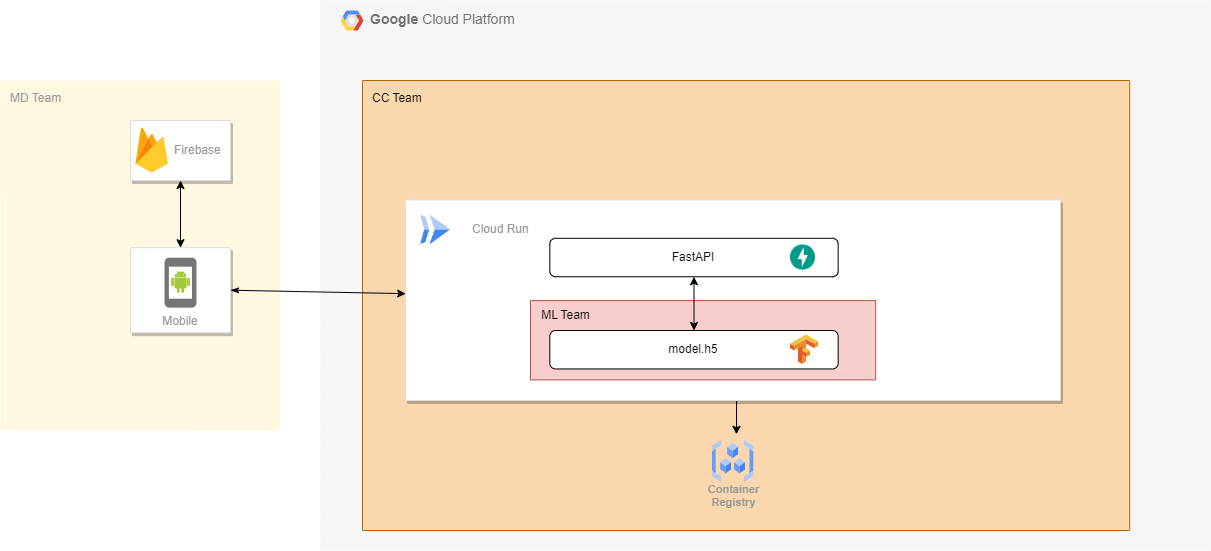

The diagram above was exported from draw.io. Its source (the exported page's mxGraphModel, read from the mxfile embedded in the PNG):
<mxGraphModel dx="1615" dy="894" grid="1" gridSize="10" guides="1" tooltips="1" connect="1" arrows="1" fold="1" page="1" pageScale="1" pageWidth="1169" pageHeight="827" background="none" math="0" shadow="0">
  <root>
    <mxCell id="0" />
    <mxCell id="1" parent="0" />
    <mxCell id="I6iS2AK3G8qErZeYATLJ-25" value="MD Team" style="sketch=0;points=[[0,0,0],[0.25,0,0],[0.5,0,0],[0.75,0,0],[1,0,0],[1,0.25,0],[1,0.5,0],[1,0.75,0],[1,1,0],[0.75,1,0],[0.5,1,0],[0.25,1,0],[0,1,0],[0,0.75,0],[0,0.5,0],[0,0.25,0]];rounded=1;absoluteArcSize=1;arcSize=2;html=1;strokeColor=none;gradientColor=none;shadow=0;dashed=0;fontSize=12;fontColor=#9E9E9E;align=left;verticalAlign=top;spacing=10;spacingTop=-4;whiteSpace=wrap;fillColor=#FFF8E1;" parent="1" vertex="1">
      <mxGeometry x="40" y="220" width="280" height="350" as="geometry" />
    </mxCell>
    <mxCell id="6" value="Mobile" style="strokeColor=#dddddd;fillColor=#ffffff;shadow=1;strokeWidth=1;rounded=1;absoluteArcSize=1;arcSize=2;labelPosition=center;verticalLabelPosition=middle;align=center;verticalAlign=bottom;spacingLeft=0;fontColor=#999999;fontSize=12;whiteSpace=wrap;spacingBottom=2;html=1;" parent="1" vertex="1">
      <mxGeometry x="170" y="387.19" width="100" height="85" as="geometry" />
    </mxCell>
    <mxCell id="7" value="" style="dashed=0;html=1;fillColor=#757575;strokeColor=none;shape=mxgraph.gcp2.phone;part=1;" parent="6" vertex="1">
      <mxGeometry x="0.5" width="32" height="50" relative="1" as="geometry">
        <mxPoint x="-16" y="10" as="offset" />
      </mxGeometry>
    </mxCell>
    <mxCell id="AJQwhDzRJEzTwkODowF4-19" value="" style="dashed=0;outlineConnect=0;html=1;align=center;labelPosition=center;verticalLabelPosition=bottom;verticalAlign=top;shape=mxgraph.weblogos.android;fillColor=#A4CA39;strokeColor=none" vertex="1" parent="6">
      <mxGeometry x="40.599999999999994" y="22.340000000000032" width="18.8" height="22.89" as="geometry" />
    </mxCell>
    <mxCell id="fIiZY7_Z0vQ71RZuHXnM-40" value="&lt;b&gt;Google &lt;/b&gt;Cloud Platform" style="fillColor=#F6F6F6;strokeColor=none;shadow=0;gradientColor=none;fontSize=14;align=left;spacing=10;fontColor=#717171;9E9E9E;verticalAlign=top;spacingTop=-4;fontStyle=0;spacingLeft=40;html=1;" parent="1" vertex="1">
      <mxGeometry x="360" y="140" width="890" height="550" as="geometry" />
    </mxCell>
    <mxCell id="fIiZY7_Z0vQ71RZuHXnM-41" value="" style="shape=mxgraph.gcp2.google_cloud_platform;fillColor=#F6F6F6;strokeColor=none;shadow=0;gradientColor=none;" parent="fIiZY7_Z0vQ71RZuHXnM-40" vertex="1">
      <mxGeometry width="23" height="20" relative="1" as="geometry">
        <mxPoint x="20" y="10" as="offset" />
      </mxGeometry>
    </mxCell>
    <mxCell id="fIiZY7_Z0vQ71RZuHXnM-42" value="CC Team" style="sketch=0;points=[[0,0,0],[0.25,0,0],[0.5,0,0],[0.75,0,0],[1,0,0],[1,0.25,0],[1,0.5,0],[1,0.75,0],[1,1,0],[0.75,1,0],[0.5,1,0],[0.25,1,0],[0,1,0],[0,0.75,0],[0,0.5,0],[0,0.25,0]];rounded=1;absoluteArcSize=1;arcSize=2;html=1;strokeColor=#d79b00;shadow=0;dashed=0;fontSize=12;align=left;verticalAlign=top;spacing=10;spacingTop=-4;whiteSpace=wrap;fillColor=#ffe6cc;" parent="fIiZY7_Z0vQ71RZuHXnM-40" vertex="1">
      <mxGeometry x="12.194711538461538" y="28.565624999999997" width="817.9014423076923" height="494.126875" as="geometry" />
    </mxCell>
    <mxCell id="fIiZY7_Z0vQ71RZuHXnM-43" style="edgeStyle=orthogonalEdgeStyle;rounded=0;orthogonalLoop=1;jettySize=auto;html=1;exitX=0.5;exitY=1;exitDx=0;exitDy=0;entryX=0.5;entryY=0;entryDx=0;entryDy=0;startArrow=classic;startFill=1;" parent="fIiZY7_Z0vQ71RZuHXnM-40" source="fIiZY7_Z0vQ71RZuHXnM-44" target="fIiZY7_Z0vQ71RZuHXnM-53" edge="1">
      <mxGeometry relative="1" as="geometry" />
    </mxCell>
    <mxCell id="fIiZY7_Z0vQ71RZuHXnM-44" value="" style="strokeColor=#dddddd;shadow=1;strokeWidth=1;rounded=1;absoluteArcSize=1;arcSize=2;" parent="fIiZY7_Z0vQ71RZuHXnM-40" vertex="1">
      <mxGeometry x="111.25" y="205.473125" width="435.6207692307692" height="159.68562500000002" as="geometry" />
    </mxCell>
    <mxCell id="fIiZY7_Z0vQ71RZuHXnM-56" value="ML Team" style="sketch=0;points=[[0,0,0],[0.25,0,0],[0.5,0,0],[0.75,0,0],[1,0,0],[1,0.25,0],[1,0.5,0],[1,0.75,0],[1,1,0],[0.75,1,0],[0.5,1,0],[0.25,1,0],[0,1,0],[0,0.75,0],[0,0.5,0],[0,0.25,0]];rounded=1;absoluteArcSize=1;arcSize=2;html=1;strokeColor=#9673a6;shadow=0;dashed=0;fontSize=12;align=left;verticalAlign=top;spacing=10;spacingTop=-4;whiteSpace=wrap;fillColor=#e1d5e7;" parent="fIiZY7_Z0vQ71RZuHXnM-44" vertex="1">
      <mxGeometry x="51.34615384615385" y="82.50000000000001" width="325.80846153846153" height="54.71125000000001" as="geometry" />
    </mxCell>
    <mxCell id="fIiZY7_Z0vQ71RZuHXnM-45" value="Cloud Run" style="editableCssRules=.*;html=1;fontColor=#999999;shape=image;verticalLabelPosition=middle;labelBackgroundColor=#ffffff;verticalAlign=middle;labelPosition=right;align=left;spacingLeft=20;part=1;points=[];imageAspect=0;image=data:image/svg+xml,(base64 omitted: 656 chars);" parent="fIiZY7_Z0vQ71RZuHXnM-44" vertex="1">
      <mxGeometry width="30" height="30" relative="1" as="geometry">
        <mxPoint x="15" y="15" as="offset" />
      </mxGeometry>
    </mxCell>
    <mxCell id="fIiZY7_Z0vQ71RZuHXnM-46" value="Hapi.js" style="rounded=1;whiteSpace=wrap;html=1;" parent="fIiZY7_Z0vQ71RZuHXnM-44" vertex="1">
      <mxGeometry x="106.58806055646481" y="38.38069547452274" width="213.17612111292962" height="38.38069547452274" as="geometry" />
    </mxCell>
    <mxCell id="fIiZY7_Z0vQ71RZuHXnM-47" value="TensorFlow Model Server" style="rounded=1;whiteSpace=wrap;html=1;" parent="fIiZY7_Z0vQ71RZuHXnM-44" vertex="1">
      <mxGeometry x="106.58806055646481" y="93.21026043812664" width="213.17612111292962" height="38.38069547452274" as="geometry" />
    </mxCell>
    <mxCell id="fIiZY7_Z0vQ71RZuHXnM-48" style="edgeStyle=orthogonalEdgeStyle;rounded=0;orthogonalLoop=1;jettySize=auto;html=1;exitX=0.5;exitY=1;exitDx=0;exitDy=0;startArrow=classic;startFill=1;" parent="fIiZY7_Z0vQ71RZuHXnM-40" source="fIiZY7_Z0vQ71RZuHXnM-49" target="fIiZY7_Z0vQ71RZuHXnM-44" edge="1">
      <mxGeometry relative="1" as="geometry" />
    </mxCell>
    <mxCell id="fIiZY7_Z0vQ71RZuHXnM-49" value="" style="strokeColor=#dddddd;shadow=1;strokeWidth=1;rounded=1;absoluteArcSize=1;arcSize=2;" parent="fIiZY7_Z0vQ71RZuHXnM-40" vertex="1">
      <mxGeometry x="240.66798076923078" y="123.75" width="176.77624999999998" height="41.25" as="geometry" />
    </mxCell>
    <mxCell id="fIiZY7_Z0vQ71RZuHXnM-50" value="Firebase" style="sketch=0;dashed=0;connectable=0;html=1;fillColor=#5184F3;strokeColor=none;shape=mxgraph.gcp2.firebase;part=1;labelPosition=right;verticalLabelPosition=middle;align=left;verticalAlign=middle;spacingLeft=5;fontColor=#999999;fontSize=12;" parent="fIiZY7_Z0vQ71RZuHXnM-49" vertex="1">
      <mxGeometry width="32.4" height="45" relative="1" as="geometry">
        <mxPoint x="5" y="7" as="offset" />
      </mxGeometry>
    </mxCell>
    <mxCell id="fIiZY7_Z0vQ71RZuHXnM-51" value="request/respon" style="edgeLabel;html=1;align=center;verticalAlign=middle;resizable=0;points=[];labelBackgroundColor=#67AB9F;" parent="fIiZY7_Z0vQ71RZuHXnM-40" connectable="0" vertex="1">
      <mxGeometry x="329.06321626439683" y="187.23718096451026" as="geometry" />
    </mxCell>
    <mxCell id="fIiZY7_Z0vQ71RZuHXnM-52" style="edgeStyle=orthogonalEdgeStyle;rounded=0;orthogonalLoop=1;jettySize=auto;html=1;exitX=1;exitY=0.5;exitDx=0;exitDy=0;entryX=0;entryY=0.5;entryDx=0;entryDy=0;" parent="fIiZY7_Z0vQ71RZuHXnM-40" source="fIiZY7_Z0vQ71RZuHXnM-53" target="fIiZY7_Z0vQ71RZuHXnM-55" edge="1">
      <mxGeometry relative="1" as="geometry" />
    </mxCell>
    <mxCell id="fIiZY7_Z0vQ71RZuHXnM-53" value="" style="strokeColor=#dddddd;shadow=1;strokeWidth=1;rounded=1;absoluteArcSize=1;arcSize=2;" parent="fIiZY7_Z0vQ71RZuHXnM-40" vertex="1">
      <mxGeometry x="286.2633653846154" y="398.75" width="85.57692307692307" height="41.25" as="geometry" />
    </mxCell>
    <mxCell id="fIiZY7_Z0vQ71RZuHXnM-54" value="Cloud&#10;SQL" style="editableCssRules=.*;html=1;fontColor=#999999;shape=image;verticalLabelPosition=middle;labelBackgroundColor=#ffffff;verticalAlign=middle;labelPosition=right;align=left;spacingLeft=20;part=1;points=[];imageAspect=0;image=data:image/svg+xml,(base64 omitted: 1016 chars);" parent="fIiZY7_Z0vQ71RZuHXnM-53" vertex="1">
      <mxGeometry width="22" height="30" relative="1" as="geometry">
        <mxPoint x="19" y="15" as="offset" />
      </mxGeometry>
    </mxCell>
    <mxCell id="fIiZY7_Z0vQ71RZuHXnM-55" value="Cloud&#10;Storage" style="sketch=0;html=1;verticalAlign=top;labelPosition=center;verticalLabelPosition=bottom;align=center;spacingTop=-6;fontSize=11;fontStyle=1;fontColor=#999999;shape=image;aspect=fixed;imageAspect=0;image=data:image/svg+xml,(base64 omitted: 1124 chars);" parent="fIiZY7_Z0vQ71RZuHXnM-40" vertex="1">
      <mxGeometry x="462.1153846153846" y="407.6875" width="24.710336538461537" height="20.003605769230766" as="geometry" />
    </mxCell>
    <mxCell id="14" value="&lt;b&gt;Google &lt;/b&gt;Cloud Platform" style="fillColor=#F6F6F6;strokeColor=none;shadow=0;gradientColor=none;fontSize=14;align=left;spacing=10;fontColor=#717171;9E9E9E;verticalAlign=top;spacingTop=-4;fontStyle=0;spacingLeft=40;html=1;" parent="fIiZY7_Z0vQ71RZuHXnM-40" vertex="1">
      <mxGeometry width="890" height="550" as="geometry" />
    </mxCell>
    <mxCell id="15" value="" style="shape=mxgraph.gcp2.google_cloud_platform;fillColor=#F6F6F6;strokeColor=none;shadow=0;gradientColor=none;" parent="14" vertex="1">
      <mxGeometry width="23" height="20" relative="1" as="geometry">
        <mxPoint x="20" y="10" as="offset" />
      </mxGeometry>
    </mxCell>
    <mxCell id="I6iS2AK3G8qErZeYATLJ-28" value="CC Team" style="sketch=0;points=[[0,0,0],[0.25,0,0],[0.5,0,0],[0.75,0,0],[1,0,0],[1,0.25,0],[1,0.5,0],[1,0.75,0],[1,1,0],[0.75,1,0],[0.5,1,0],[0.25,1,0],[0,1,0],[0,0.75,0],[0,0.5,0],[0,0.25,0]];rounded=1;absoluteArcSize=1;arcSize=2;html=1;shadow=0;dashed=0;fontSize=12;align=left;verticalAlign=top;spacing=10;spacingTop=-4;whiteSpace=wrap;fillColor=#fad7ac;strokeColor=#b46504;" parent="14" vertex="1">
      <mxGeometry x="42" y="80" width="767.21" height="450" as="geometry" />
    </mxCell>
    <mxCell id="AJQwhDzRJEzTwkODowF4-16" style="edgeStyle=orthogonalEdgeStyle;rounded=0;orthogonalLoop=1;jettySize=auto;html=1;exitX=0.5;exitY=1;exitDx=0;exitDy=0;entryX=0.581;entryY=-0.148;entryDx=0;entryDy=0;entryPerimeter=0;" edge="1" parent="14" source="fIiZY7_Z0vQ71RZuHXnM-18" target="AJQwhDzRJEzTwkODowF4-15">
      <mxGeometry relative="1" as="geometry" />
    </mxCell>
    <mxCell id="fIiZY7_Z0vQ71RZuHXnM-18" value="" style="strokeColor=#dddddd;shadow=1;strokeWidth=1;rounded=1;absoluteArcSize=1;arcSize=2;" parent="14" vertex="1">
      <mxGeometry x="85.16" y="199.38" width="654.84" height="200.62" as="geometry" />
    </mxCell>
    <mxCell id="A_IOGMLTiOdDrNlaSce2-16" value="" style="rounded=0;whiteSpace=wrap;html=1;fillColor=#f8cecc;strokeColor=#b85450;" parent="fIiZY7_Z0vQ71RZuHXnM-18" vertex="1">
      <mxGeometry x="124.84" y="100.7" width="345.16" height="79.3" as="geometry" />
    </mxCell>
    <mxCell id="fIiZY7_Z0vQ71RZuHXnM-19" value="Cloud Run" style="editableCssRules=.*;html=1;fontColor=#999999;shape=image;verticalLabelPosition=middle;labelBackgroundColor=#ffffff;verticalAlign=middle;labelPosition=right;align=left;spacingLeft=20;part=1;points=[];imageAspect=0;image=data:image/svg+xml,(base64 omitted: 656 chars);" parent="fIiZY7_Z0vQ71RZuHXnM-18" vertex="1">
      <mxGeometry width="30" height="30" relative="1" as="geometry">
        <mxPoint x="15" y="15" as="offset" />
      </mxGeometry>
    </mxCell>
    <mxCell id="WfNI3OpnZV2nEVfE1mTF-51" value="" style="edgeStyle=orthogonalEdgeStyle;rounded=0;orthogonalLoop=1;jettySize=auto;html=1;startArrow=classic;startFill=1;" parent="fIiZY7_Z0vQ71RZuHXnM-18" source="fIiZY7_Z0vQ71RZuHXnM-20" target="fIiZY7_Z0vQ71RZuHXnM-27" edge="1">
      <mxGeometry relative="1" as="geometry" />
    </mxCell>
    <mxCell id="fIiZY7_Z0vQ71RZuHXnM-20" value="FastAPI" style="rounded=1;whiteSpace=wrap;html=1;" parent="fIiZY7_Z0vQ71RZuHXnM-18" vertex="1">
      <mxGeometry x="144.16589413036738" y="38.43349795120903" width="288.33178826073475" height="38.43349795120903" as="geometry" />
    </mxCell>
    <mxCell id="fIiZY7_Z0vQ71RZuHXnM-27" value="model.h5" style="rounded=1;whiteSpace=wrap;html=1;" parent="fIiZY7_Z0vQ71RZuHXnM-18" vertex="1">
      <mxGeometry x="144.16710676194634" y="130.62440055250312" width="288.33178826073475" height="38.43349795120903" as="geometry" />
    </mxCell>
    <mxCell id="A_IOGMLTiOdDrNlaSce2-17" value="ML Team" style="text;html=1;align=center;verticalAlign=middle;resizable=0;points=[];autosize=1;strokeColor=none;fillColor=none;" parent="fIiZY7_Z0vQ71RZuHXnM-18" vertex="1">
      <mxGeometry x="124.84000000000003" y="100.62" width="70" height="30" as="geometry" />
    </mxCell>
    <mxCell id="AJQwhDzRJEzTwkODowF4-17" value="" style="editableCssRules=.*;html=1;shape=image;verticalLabelPosition=bottom;labelBackgroundColor=#ffffff;verticalAlign=top;aspect=fixed;imageAspect=0;image=data:image/svg+xml,(base64 omitted: 916 chars);fontColor=default;" vertex="1" parent="fIiZY7_Z0vQ71RZuHXnM-18">
      <mxGeometry x="384.84000000000003" y="135.11" width="28" height="29.47" as="geometry" />
    </mxCell>
    <mxCell id="AJQwhDzRJEzTwkODowF4-18" value="" style="shape=image;verticalLabelPosition=bottom;labelBackgroundColor=default;verticalAlign=top;aspect=fixed;imageAspect=0;image=data:image/jpeg,(base64 omitted: 6028 chars);" vertex="1" parent="fIiZY7_Z0vQ71RZuHXnM-18">
      <mxGeometry x="384.84000000000003" y="45.14999999999998" width="25" height="25" as="geometry" />
    </mxCell>
    <mxCell id="AJQwhDzRJEzTwkODowF4-15" value="Container&#10;Registry" style="sketch=0;html=1;verticalAlign=top;labelPosition=center;verticalLabelPosition=bottom;align=center;spacingTop=-6;fontSize=11;fontStyle=1;fontColor=#999999;shape=image;aspect=fixed;imageAspect=0;image=data:image/svg+xml,(base64 omitted: 1564 chars);" vertex="1" parent="14">
      <mxGeometry x="391.58" y="440" width="42" height="42" as="geometry" />
    </mxCell>
    <mxCell id="I6iS2AK3G8qErZeYATLJ-30" style="rounded=0;orthogonalLoop=1;jettySize=auto;html=1;exitX=1;exitY=0.5;exitDx=0;exitDy=0;startArrow=classicThin;startFill=1;" parent="1" source="6" target="fIiZY7_Z0vQ71RZuHXnM-18" edge="1">
      <mxGeometry relative="1" as="geometry">
        <mxPoint x="420" y="395" as="targetPoint" />
      </mxGeometry>
    </mxCell>
    <mxCell id="baprLNnXo512cDLtiGps-17" style="edgeStyle=orthogonalEdgeStyle;rounded=0;orthogonalLoop=1;jettySize=auto;html=1;exitX=0.5;exitY=1;exitDx=0;exitDy=0;entryX=0.5;entryY=0;entryDx=0;entryDy=0;startArrow=classic;startFill=1;" parent="1" source="baprLNnXo512cDLtiGps-15" target="6" edge="1">
      <mxGeometry relative="1" as="geometry" />
    </mxCell>
    <mxCell id="baprLNnXo512cDLtiGps-15" value="" style="strokeColor=#dddddd;shadow=1;strokeWidth=1;rounded=1;absoluteArcSize=1;arcSize=2;" parent="1" vertex="1">
      <mxGeometry x="170" y="260" width="100" height="60" as="geometry" />
    </mxCell>
    <mxCell id="baprLNnXo512cDLtiGps-16" value="Firebase" style="sketch=0;dashed=0;connectable=0;html=1;fillColor=#5184F3;strokeColor=none;shape=mxgraph.gcp2.firebase;part=1;labelPosition=right;verticalLabelPosition=middle;align=left;verticalAlign=middle;spacingLeft=5;fontColor=#999999;fontSize=12;" parent="baprLNnXo512cDLtiGps-15" vertex="1">
      <mxGeometry width="32.4" height="45" relative="1" as="geometry">
        <mxPoint x="5" y="7" as="offset" />
      </mxGeometry>
    </mxCell>
  </root>
</mxGraphModel>